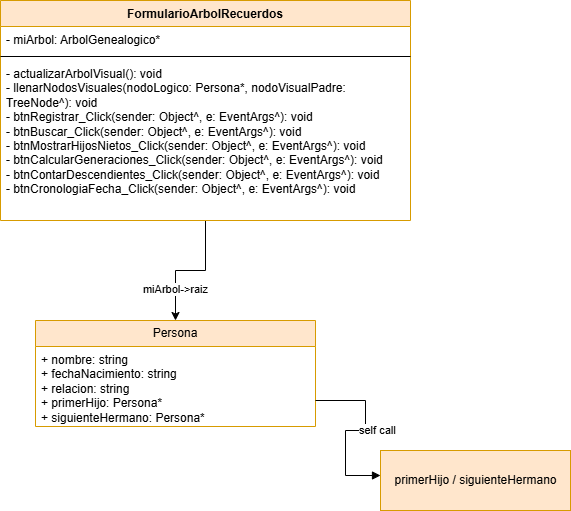

The diagram above was exported from draw.io. Its source (the exported page's mxGraphModel, read from the mxfile embedded in the PNG):
<mxGraphModel dx="1030" dy="570" grid="1" gridSize="10" guides="1" tooltips="1" connect="1" arrows="1" fold="1" page="1" pageScale="1" pageWidth="827" pageHeight="1169" math="0" shadow="0">
  <root>
    <mxCell id="0" />
    <mxCell id="1" parent="0" />
    <mxCell id="jD64v2A08PXZM86mYvBo-20" edge="1" parent="1" source="jD64v2A08PXZM86mYvBo-5" style="edgeStyle=orthogonalEdgeStyle;rounded=0;orthogonalLoop=1;jettySize=auto;html=1;entryX=0.5;entryY=0;entryDx=0;entryDy=0;labelBackgroundColor=none;fontColor=default;" target="jD64v2A08PXZM86mYvBo-10">
      <mxGeometry relative="1" as="geometry" />
    </mxCell>
    <mxCell id="jD64v2A08PXZM86mYvBo-34" connectable="0" parent="jD64v2A08PXZM86mYvBo-20" style="edgeLabel;html=1;align=center;verticalAlign=middle;resizable=0;points=[];" value="miArbol-&amp;gt;raiz" vertex="1">
      <mxGeometry relative="1" x="0.5111" y="-1" as="geometry">
        <mxPoint as="offset" />
      </mxGeometry>
    </mxCell>
    <mxCell id="jD64v2A08PXZM86mYvBo-5" parent="1" style="swimlane;fontStyle=1;align=center;verticalAlign=top;childLayout=stackLayout;horizontal=1;startSize=26;horizontalStack=0;resizeParent=1;resizeParentMax=0;resizeLast=0;collapsible=1;marginBottom=0;whiteSpace=wrap;html=1;labelBackgroundColor=none;fillColor=#ffe6cc;strokeColor=#d79b00;" value="&lt;div&gt;FormularioArbolRecuerdos&lt;/div&gt;" vertex="1">
      <mxGeometry height="220" width="410" x="200" y="50" as="geometry" />
    </mxCell>
    <mxCell id="jD64v2A08PXZM86mYvBo-6" parent="jD64v2A08PXZM86mYvBo-5" style="text;strokeColor=none;fillColor=none;align=left;verticalAlign=top;spacingLeft=4;spacingRight=4;overflow=hidden;rotatable=0;points=[[0,0.5],[1,0.5]];portConstraint=eastwest;whiteSpace=wrap;html=1;labelBackgroundColor=none;" value="- miArbol: ArbolGenealogico*" vertex="1">
      <mxGeometry height="26" width="410" y="26" as="geometry" />
    </mxCell>
    <mxCell id="jD64v2A08PXZM86mYvBo-7" parent="jD64v2A08PXZM86mYvBo-5" style="line;strokeWidth=1;fillColor=none;align=left;verticalAlign=middle;spacingTop=-1;spacingLeft=3;spacingRight=3;rotatable=0;labelPosition=right;points=[];portConstraint=eastwest;labelBackgroundColor=none;" value="" vertex="1">
      <mxGeometry height="8" width="410" y="52" as="geometry" />
    </mxCell>
    <mxCell id="jD64v2A08PXZM86mYvBo-18" parent="jD64v2A08PXZM86mYvBo-5" style="text;strokeColor=none;fillColor=none;align=left;verticalAlign=top;spacingLeft=4;spacingRight=4;overflow=hidden;rotatable=0;points=[[0,0.5],[1,0.5]];portConstraint=eastwest;whiteSpace=wrap;html=1;labelBackgroundColor=none;" value="&lt;div class=&quot;code-block-decoration header-formatted gds-emphasized-body-m ng-tns-c3128229661-77 ng-star-inserted&quot;&gt;&lt;div class=&quot;code-block-decoration header-formatted gds-emphasized-body-m ng-tns-c3128229661-78 ng-star-inserted&quot;&gt;&lt;div class=&quot;code-block-decoration header-formatted gds-emphasized-body-m ng-tns-c3128229661-78 ng-star-inserted&quot;&gt;- actualizarArbolVisual(): void&lt;/div&gt;&lt;div class=&quot;code-block-decoration header-formatted gds-emphasized-body-m ng-tns-c3128229661-78 ng-star-inserted&quot;&gt;- llenarNodosVisuales(nodoLogico: Persona*, nodoVisualPadre: TreeNode^): void&lt;/div&gt;&lt;div class=&quot;code-block-decoration header-formatted gds-emphasized-body-m ng-tns-c3128229661-78 ng-star-inserted&quot;&gt;- btnRegistrar_Click(sender: Object^, e: EventArgs^): void&lt;/div&gt;&lt;div class=&quot;code-block-decoration header-formatted gds-emphasized-body-m ng-tns-c3128229661-78 ng-star-inserted&quot;&gt;- btnBuscar_Click(sender: Object^, e: EventArgs^): void&lt;/div&gt;&lt;div class=&quot;code-block-decoration header-formatted gds-emphasized-body-m ng-tns-c3128229661-78 ng-star-inserted&quot;&gt;- btnMostrarHijosNietos_Click(sender: Object^, e: EventArgs^): void&lt;/div&gt;&lt;div class=&quot;code-block-decoration header-formatted gds-emphasized-body-m ng-tns-c3128229661-78 ng-star-inserted&quot;&gt;- btnCalcularGeneraciones_Click(sender: Object^, e: EventArgs^): void&lt;/div&gt;&lt;div class=&quot;code-block-decoration header-formatted gds-emphasized-body-m ng-tns-c3128229661-78 ng-star-inserted&quot;&gt;- btnContarDescendientes_Click(sender: Object^, e: EventArgs^): void&lt;/div&gt;&lt;div class=&quot;code-block-decoration header-formatted gds-emphasized-body-m ng-tns-c3128229661-78 ng-star-inserted&quot;&gt;- btnCronologiaFecha_Click(sender: Object^, e: EventArgs^): void&lt;/div&gt;&lt;/div&gt;&lt;/div&gt;" vertex="1">
      <mxGeometry height="160" width="410" y="60" as="geometry" />
    </mxCell>
    <mxCell id="jD64v2A08PXZM86mYvBo-10" parent="1" style="swimlane;fontStyle=0;childLayout=stackLayout;horizontal=1;startSize=26;horizontalStack=0;resizeParent=1;resizeParentMax=0;resizeLast=0;collapsible=1;marginBottom=0;whiteSpace=wrap;html=1;labelBackgroundColor=none;fillColor=#ffe6cc;strokeColor=#d79b00;" value="Persona" vertex="1">
      <mxGeometry height="106" width="280" x="235" y="370" as="geometry" />
    </mxCell>
    <mxCell id="jD64v2A08PXZM86mYvBo-12" parent="jD64v2A08PXZM86mYvBo-10" style="text;strokeColor=none;fillColor=none;align=left;verticalAlign=top;spacingLeft=4;spacingRight=4;overflow=hidden;rotatable=0;points=[[0,0.5],[1,0.5]];portConstraint=eastwest;whiteSpace=wrap;html=1;labelBackgroundColor=none;" value="&lt;div&gt;+ nombre: string&lt;/div&gt;&lt;div&gt;+ fechaNacimiento: string&lt;/div&gt;&lt;div&gt;+ relacion: string&lt;/div&gt;&lt;div&gt;+ primerHijo: Persona*&lt;/div&gt;&lt;div&gt;+ siguienteHermano: Persona*&lt;/div&gt;" vertex="1">
      <mxGeometry height="80" width="280" y="26" as="geometry" />
    </mxCell>
    <mxCell id="jD64v2A08PXZM86mYvBo-30" parent="1" style="html=1;points=[[0,0,0,0,5],[0,1,0,0,-5],[1,0,0,0,5],[1,1,0,0,-5]];perimeter=orthogonalPerimeter;outlineConnect=0;targetShapes=umlLifeline;portConstraint=eastwest;newEdgeStyle={&quot;curved&quot;:0,&quot;rounded&quot;:0};fillColor=#ffe6cc;strokeColor=#d79b00;" value="primerHijo / siguienteHermano" vertex="1">
      <mxGeometry height="60" width="190" x="580" y="500" as="geometry" />
    </mxCell>
    <mxCell id="jD64v2A08PXZM86mYvBo-31" edge="1" parent="1" style="html=1;align=left;spacingLeft=2;endArrow=block;rounded=0;edgeStyle=orthogonalEdgeStyle;curved=0;rounded=0;" target="jD64v2A08PXZM86mYvBo-30" value="self call">
      <mxGeometry relative="1" as="geometry">
        <Array as="points">
          <mxPoint x="565" y="450" />
          <mxPoint x="565" y="480" />
          <mxPoint x="545" y="480" />
          <mxPoint x="545" y="525" />
        </Array>
        <mxPoint x="515" y="450" as="sourcePoint" />
        <mxPoint x="575" y="525" as="targetPoint" />
      </mxGeometry>
    </mxCell>
  </root>
</mxGraphModel>